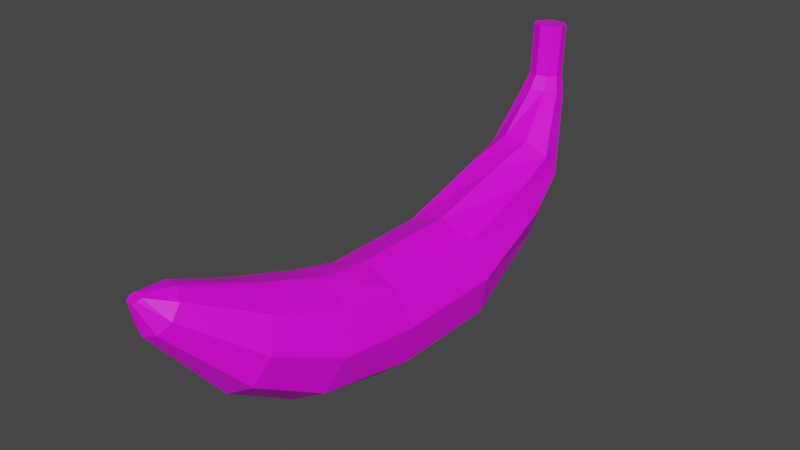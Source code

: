 # Source: banana.blend  (saved by Blender 3.1.7; exported with 4.5.12 LTS)
import bpy
from mathutils import Matrix  # noqa: F401  (used for matrix-valued properties, if any)

bpy.ops.wm.read_factory_settings(use_empty=True)
scene = bpy.context.scene
scene.name = 'Scene'

# ---- collections
col_collection = bpy.data.collections.new('Collection'); scene.collection.children.link(col_collection)

# ---- images (referenced by path relative to the original .blend; pixels are not part of the script)
import os
ASSET_DIR = os.environ.get("B2B_ASSET_DIR", "")  # directory of the original .blend (textures are referenced by path, not embedded)
HERE = os.path.dirname(os.path.abspath(__file__))  # packed textures are extracted next to this script under _unpacked/

def load_image(name, relpath, width, height, colorspace="sRGB"):
    """Load a texture the original file referenced (path relative to the .blend, or extracted next to this script)."""
    p = next((c for c in (os.path.join(HERE, relpath), os.path.join(ASSET_DIR, relpath)) if relpath and os.path.exists(c)), "")
    if p:
        img = bpy.data.images.load(p, check_existing=True)
        img.name = name
    else:  # same state as the original file: an image datablock whose file is absent (Cycles renders it pink)
        img = bpy.data.images.new(name, width, height)
        img.source = "FILE"
        img.filepath = "//" + (relpath or name)
    img.colorspace_settings.name = colorspace
    return img
img_untitled = load_image('Untitled', 'banana.png', 1024, 1024, 'sRGB')

# ---- materials (node trees are filled in below, after node groups)
mat_material_001 = bpy.data.materials.new('Material.001')
mat_material_001.use_transparent_shadow = False

# ---- material node trees
mat_material_001.use_nodes = True; mat_material_001.node_tree.nodes.clear()
_N = mat_material_001.node_tree.nodes; _L = mat_material_001.node_tree.links
n0 = _N.new('ShaderNodeBsdfPrincipled'); n0.name = 'Principled BSDF'; n0.location = (10, 300)
n0.distribution = 'GGX'
n0.subsurface_method = 'RANDOM_WALK_SKIN'
n0.inputs[3].default_value = 1.45
n0.inputs[27].default_value = (0.0, 0.0, 0.0, 1.0)
n0.inputs[28].default_value = 1.0
n1 = _N.new('ShaderNodeOutputMaterial'); n1.name = 'Material Output'; n1.location = (300, 300)
n2 = _N.new('ShaderNodeTexImage'); n2.name = 'Image Texture'; n2.location = (-280, 275)
n2.image = img_untitled
_L.new(n0.outputs[0], n1.inputs[0])
_L.new(n2.outputs[0], n0.inputs[0])
n1.is_active_output = True

# ---- world
world_world = bpy.data.worlds.new('World'); scene.world = world_world
world_world.use_nodes = True; world_world.node_tree.nodes.clear()
_N = world_world.node_tree.nodes; _L = world_world.node_tree.links
n0 = _N.new('ShaderNodeOutputWorld'); n0.name = 'World Output'; n0.location = (300, 300)
n1 = _N.new('ShaderNodeBackground'); n1.name = 'Background'; n1.location = (10, 300)
n1.inputs[0].default_value = (0.05088, 0.05088, 0.05088, 1.0)
_L.new(n1.outputs[0], n0.inputs[0])
n0.is_active_output = True
world_world.color = (0.05088, 0.05088, 0.05088)
world_world.use_sun_shadow = False
world_world.sun_shadow_jitter_overblur = 0.0

# ---- meshes
me_cylinder = bpy.data.meshes.new('Cylinder')
me_cylinder.from_pydata([(0.0, 1.0, -1.0), (0.0, 1.0, 1.0), (0.6428, 0.766, -1.0), (0.6428, 0.766, 1.0), (0.9848, 0.1736, -1.0), (0.9848, 0.1736, 1.0), (0.866, -0.5, -1.0), (0.866, -0.5, 1.0), (0.342, -0.9397, -1.0), (0.342, -0.9397, 1.0), (-0.342, -0.9397, -1.0), (-0.342, -0.9397, 1.0), (-0.866, -0.5, -1.0), (-0.866, -0.5, 1.0), (-0.9848, 0.1736, -1.0), (-0.9848, 0.1736, 1.0), (-0.6428, 0.766, -1.0), (-0.6428, 0.766, 1.0), (0.662, 0.8922, 2.131), (0.07119, 1.178, 1.939), (0.8978, 0.3137, 2.41), (0.6682, -0.2862, 2.645), (0.08069, -0.6269, 2.726), (-0.5899, -0.549, 2.616), (-1.03, -0.08885, 2.365), (-1.033, 0.5382, 2.092), (-0.5982, 1.039, 1.924), (0.4082, 1.322, 3.366), (-0.09205, 1.565, 3.204), (0.6079, 0.8323, 3.602), (0.4135, 0.3243, 3.802), (-0.08401, 0.03586, 3.871), (-0.6518, 0.1019, 3.777), (-1.024, 0.4915, 3.565), (-1.027, 1.022, 3.333), (-0.6589, 1.446, 3.191), (-0.11, 1.849, 4.508), (-0.3305, 1.959, 4.36), (-0.05713, 1.651, 4.709), (-0.1965, 1.458, 4.87), (-0.4629, 1.361, 4.916), (-0.7318, 1.404, 4.824), (-0.8772, 1.568, 4.638), (-0.8312, 1.776, 4.445), (-0.6153, 1.931, 4.336), (-0.4162, 1.972, 4.886), (-0.4658, 1.99, 4.83), (-0.4164, 1.942, 4.958), (-0.4663, 1.915, 5.011), (-0.5425, 1.904, 5.021), (-0.6093, 1.913, 4.983), (-0.6356, 1.939, 4.914), (-0.609, 1.969, 4.848), (-0.5419, 1.989, 4.814), (0.02505, 1.419, -2.565), (0.5267, 1.136, -2.657), (0.7195, 0.6077, -2.814), (0.5133, 0.08251, -2.963), (0.004524, -0.1943, -3.034), (-0.5687, -0.09322, -2.993), (-0.9383, 0.3385, -2.861), (-0.9311, 0.8988, -2.698), (-0.5507, 1.326, -2.581), (0.09502, 1.658, -3.32), (0.4395, 1.403, -3.472), (0.5119, 1.019, -3.708), (0.2784, 0.6884, -3.916), (-0.1517, 0.5643, -3.999), (-0.5773, 0.7053, -3.919), (-0.7991, 1.045, -3.713), (-0.7134, 1.425, -3.477), (-0.3603, 1.667, -3.322), (-0.1069, 2.337, -4.132), (0.04538, 2.29, -4.335), (0.02793, 2.228, -4.585), (-0.1511, 2.181, -4.765), (-0.408, 2.17, -4.791), (-0.6225, 2.2, -4.65), (-0.6942, 2.258, -4.409), (-0.5897, 2.317, -4.18), (-0.3577, 2.348, -4.07), (-0.1502, 2.579, -4.269), (-0.03589, 2.566, -4.436), (-0.0559, 2.549, -4.637), (-0.2009, 2.536, -4.778), (-0.403, 2.532, -4.793), (-0.5676, 2.539, -4.675), (-0.6178, 2.555, -4.479), (-0.5301, 2.571, -4.297), (-0.3454, 2.581, -4.214), (-0.1624, 3.491, -4.344), (-0.04803, 3.479, -4.511), (-0.06803, 3.462, -4.712), (-0.213, 3.448, -4.853), (-0.4151, 3.444, -4.868), (-0.5798, 3.452, -4.751), (-0.63, 3.468, -4.555), (-0.5422, 3.484, -4.373), (-0.3575, 3.493, -4.29)], [], [(0, 1, 3, 2), (2, 3, 5, 4), (4, 5, 7, 6), (6, 7, 9, 8), (8, 9, 11, 10), (10, 11, 13, 12), (12, 13, 15, 14), (13, 11, 23, 24), (14, 15, 17, 16), (16, 17, 1, 0), (0, 2, 55, 54), (26, 25, 34, 35), (11, 9, 22, 23), (9, 7, 21, 22), (3, 1, 19, 18), (7, 5, 20, 21), (5, 3, 18, 20), (1, 17, 26, 19), (17, 15, 25, 26), (15, 13, 24, 25), (34, 33, 42, 43), (23, 22, 31, 32), (20, 18, 27, 29), (19, 26, 35, 28), (24, 23, 32, 33), (21, 20, 29, 30), (25, 24, 33, 34), (22, 21, 30, 31), (18, 19, 28, 27), (42, 41, 50, 51), (31, 30, 39, 40), (27, 28, 37, 36), (35, 34, 43, 44), (32, 31, 40, 41), (29, 27, 36, 38), (28, 35, 44, 37), (33, 32, 41, 42), (30, 29, 38, 39), (45, 46, 53, 52, 51, 50, 49, 48, 47), (39, 38, 47, 48), (43, 42, 51, 52), (40, 39, 48, 49), (36, 37, 46, 45), (44, 43, 52, 53), (41, 40, 49, 50), (38, 36, 45, 47), (37, 44, 53, 46), (60, 61, 70, 69), (4, 6, 57, 56), (2, 4, 56, 55), (16, 0, 54, 62), (14, 16, 62, 61), (12, 14, 61, 60), (10, 12, 60, 59), (8, 10, 59, 58), (6, 8, 58, 57), (66, 67, 76, 75), (57, 58, 67, 66), (54, 55, 64, 63), (61, 62, 71, 70), (58, 59, 68, 67), (55, 56, 65, 64), (62, 54, 63, 71), (59, 60, 69, 68), (56, 57, 66, 65), (73, 74, 83, 82), (63, 64, 73, 72), (70, 71, 80, 79), (67, 68, 77, 76), (64, 65, 74, 73), (71, 63, 72, 80), (68, 69, 78, 77), (65, 66, 75, 74), (69, 70, 79, 78), (81, 82, 91, 90), (80, 72, 81, 89), (77, 78, 87, 86), (74, 75, 84, 83), (78, 79, 88, 87), (75, 76, 85, 84), (72, 73, 82, 81), (79, 80, 89, 88), (76, 77, 86, 85), (90, 91, 92, 93, 94, 95, 96, 97, 98), (88, 89, 98, 97), (85, 86, 95, 94), (82, 83, 92, 91), (89, 81, 90, 98), (86, 87, 96, 95), (83, 84, 93, 92), (87, 88, 97, 96), (84, 85, 94, 93)])
_uv = me_cylinder.uv_layers.new(name='UVMap')
_uv.uv.foreach_set('vector', [0.6639, 0.5161, 0.6615, 0.3443, 0.7096, 0.3433, 0.712, 0.5151, 0.4366, 0.3849, 0.4766, 0.5129, 0.4392, 0.5483, 0.3992, 0.4203, 0.3992, 0.4203, 0.4392, 0.5483, 0.3828, 0.5647, 0.3428, 0.4367, 0.7227, 0.5254, 0.7126, 0.3545, 0.7542, 0.3554, 0.7643, 0.5264, 0.7643, 0.5264, 0.7542, 0.3554, 0.8127, 0.3524, 0.8228, 0.5234, 0.8228, 0.5234, 0.8127, 0.3524, 0.8606, 0.3468, 0.8707, 0.5178, 0.0, 0.4228, 0.02865, 0.2732, 0.08342, 0.2903, 0.05477, 0.44, 0.8606, 0.3468, 0.8127, 0.3524, 0.8285, 0.2103, 0.8707, 0.2263, 0.05477, 0.44, 0.08342, 0.2903, 0.1375, 0.2886, 0.1089, 0.4382, 0.6054, 0.5169, 0.6029, 0.3451, 0.6615, 0.3443, 0.6639, 0.5161, 0.6639, 0.5161, 0.712, 0.5151, 0.7126, 0.6578, 0.6772, 0.6507, 0.6116, 0.2658, 0.5642, 0.2517, 0.5739, 0.1453, 0.6141, 0.1572, 0.8127, 0.3524, 0.7542, 0.3554, 0.7701, 0.2044, 0.8285, 0.2103, 0.7542, 0.3554, 0.7126, 0.3545, 0.7228, 0.2114, 0.7701, 0.2044, 0.7096, 0.3433, 0.6615, 0.3443, 0.6702, 0.2636, 0.7126, 0.2462, 0.3828, 0.5647, 0.4392, 0.5483, 0.4761, 0.6299, 0.4272, 0.6537, 0.4392, 0.5483, 0.4766, 0.5129, 0.5097, 0.5821, 0.4761, 0.6299, 0.6615, 0.3443, 0.6029, 0.3451, 0.6116, 0.2658, 0.6702, 0.2636, 0.6029, 0.3451, 0.5613, 0.3453, 0.5642, 0.2517, 0.6116, 0.2658, 0.08342, 0.2903, 0.02865, 0.2732, 0.08042, 0.1849, 0.1289, 0.2173, 0.1873, 0.1333, 0.1462, 0.1059, 0.2536, 0.04031, 0.2689, 0.05692, 0.8285, 0.2103, 0.7701, 0.2044, 0.7832, 0.1009, 0.8327, 0.1059, 0.4761, 0.6299, 0.5097, 0.5821, 0.5613, 0.6351, 0.5329, 0.6756, 0.6702, 0.2636, 0.6116, 0.2658, 0.6141, 0.1572, 0.6637, 0.1553, 0.08042, 0.1849, 0.05138, 0.1409, 0.1216, 0.06862, 0.1462, 0.1059, 0.356, 0.6756, 0.4105, 0.6975, 0.3863, 0.7607, 0.3402, 0.7422, 0.1289, 0.2173, 0.08042, 0.1849, 0.1462, 0.1059, 0.1873, 0.1333, 0.7701, 0.2044, 0.7228, 0.2114, 0.7431, 0.1068, 0.7832, 0.1009, 0.7126, 0.2462, 0.6702, 0.2636, 0.6637, 0.1553, 0.6996, 0.1406, 0.2536, 0.04031, 0.2445, 0.01783, 0.291, 0.01092, 0.2918, 0.01751, 0.2937, 0.7534, 0.3402, 0.7422, 0.3371, 0.8611, 0.3152, 0.8707, 0.6996, 0.1406, 0.6637, 0.1553, 0.6514, 0.0565, 0.667, 0.04348, 0.6141, 0.1572, 0.5739, 0.1453, 0.6056, 0.04979, 0.6271, 0.05899, 0.8327, 0.1059, 0.7832, 0.1009, 0.8199, 0.0, 0.8436, 0.006321, 0.3863, 0.7607, 0.4105, 0.8002, 0.3756, 0.8764, 0.361, 0.8633, 0.6637, 0.1553, 0.6141, 0.1572, 0.6271, 0.05899, 0.6514, 0.0565, 0.1462, 0.1059, 0.1216, 0.06862, 0.2445, 0.01783, 0.2536, 0.04031, 0.3402, 0.7422, 0.3863, 0.7607, 0.361, 0.8633, 0.3371, 0.8611, 0.6439, 0.01142, 0.6403, 0.01638, 0.6339, 0.01779, 0.6279, 0.015, 0.6249, 0.009313, 0.6264, 0.003388, 0.6317, 0.0, 0.6383, 0.0007329, 0.6431, 0.005244, 0.3371, 0.8611, 0.361, 0.8633, 0.3496, 0.9051, 0.3436, 0.9069, 0.2689, 0.05692, 0.2536, 0.04031, 0.2918, 0.01751, 0.2937, 0.02205, 0.3152, 0.8707, 0.3371, 0.8611, 0.3436, 0.9069, 0.3384, 0.9107, 0.667, 0.04348, 0.6514, 0.0565, 0.6403, 0.01638, 0.6439, 0.01142, 0.6271, 0.05899, 0.6056, 0.04979, 0.6279, 0.015, 0.6339, 0.01779, 0.2445, 0.01783, 0.2458, 0.0, 0.2916, 0.005346, 0.291, 0.01092, 0.361, 0.8633, 0.3756, 0.8764, 0.3535, 0.9061, 0.3496, 0.9051, 0.6514, 0.0565, 0.6271, 0.05899, 0.6339, 0.01779, 0.6403, 0.01638, 0.04252, 0.5806, 0.09182, 0.5787, 0.1276, 0.6387, 0.0913, 0.6524, 0.3992, 0.4203, 0.3428, 0.4367, 0.3398, 0.2754, 0.3899, 0.2775, 0.4366, 0.3849, 0.3992, 0.4203, 0.3899, 0.2775, 0.4294, 0.2613, 0.6054, 0.5169, 0.6639, 0.5161, 0.6772, 0.6507, 0.6274, 0.6528, 0.05477, 0.44, 0.1089, 0.4382, 0.1343, 0.5636, 0.09182, 0.5787, 0.0, 0.4228, 0.05477, 0.44, 0.09182, 0.5787, 0.04252, 0.5806, 0.9497, 0.0, 1.0, 0.02125, 0.9582, 0.1608, 0.9117, 0.1429, 0.7643, 0.5264, 0.8228, 0.5234, 0.8583, 0.6864, 0.8088, 0.6931, 0.3428, 0.4367, 0.2937, 0.4264, 0.3025, 0.256, 0.3398, 0.2754, 0.3621, 0.1836, 0.3388, 0.1621, 0.4426, 0.0469, 0.451, 0.06028, 0.3398, 0.2754, 0.3025, 0.256, 0.3388, 0.1621, 0.3621, 0.1836, 0.6772, 0.6507, 0.7126, 0.6578, 0.7123, 0.7281, 0.6893, 0.7155, 0.5864, 0.6632, 0.6274, 0.6528, 0.6517, 0.7163, 0.6172, 0.73, 0.8713, 0.1486, 0.9117, 0.1429, 0.9057, 0.2401, 0.8707, 0.2418, 0.4294, 0.2613, 0.3899, 0.2775, 0.3988, 0.1971, 0.4317, 0.1963, 0.6274, 0.6528, 0.6772, 0.6507, 0.6893, 0.7155, 0.6517, 0.7163, 0.9117, 0.1429, 0.9582, 0.1608, 0.9428, 0.2511, 0.9057, 0.2401, 0.3899, 0.2775, 0.3398, 0.2754, 0.3621, 0.1836, 0.3988, 0.1971, 0.4737, 0.09351, 0.4633, 0.07869, 0.4853, 0.06098, 0.4912, 0.07423, 0.4467, 0.6983, 0.4783, 0.6756, 0.4767, 0.7637, 0.4582, 0.7665, 0.1276, 0.6387, 0.1548, 0.6183, 0.201, 0.687, 0.1937, 0.7034, 0.8707, 0.2418, 0.9057, 0.2401, 0.9406, 0.3779, 0.9203, 0.386, 0.4317, 0.1963, 0.3988, 0.1971, 0.4633, 0.07869, 0.4737, 0.09351, 0.4105, 0.7025, 0.4467, 0.6983, 0.4582, 0.7665, 0.4363, 0.7686, 0.9057, 0.2401, 0.9428, 0.2511, 0.9581, 0.3702, 0.9406, 0.3779, 0.3988, 0.1971, 0.3621, 0.1836, 0.451, 0.06028, 0.4633, 0.07869, 0.0913, 0.6524, 0.1276, 0.6387, 0.1937, 0.7034, 0.1842, 0.7234, 0.4598, 0.7889, 0.4742, 0.7888, 0.4783, 0.8672, 0.4639, 0.8672, 0.4363, 0.7686, 0.4582, 0.7665, 0.4598, 0.7889, 0.4425, 0.7899, 0.9406, 0.3779, 0.9581, 0.3702, 0.9632, 0.3959, 0.9509, 0.4043, 0.4633, 0.07869, 0.451, 0.06028, 0.4774, 0.04557, 0.4853, 0.06098, 0.1842, 0.7234, 0.1937, 0.7034, 0.2142, 0.7147, 0.209, 0.7313, 0.451, 0.06028, 0.4426, 0.0469, 0.4712, 0.03522, 0.4774, 0.04557, 0.4582, 0.7665, 0.4767, 0.7637, 0.4742, 0.7888, 0.4598, 0.7889, 0.1937, 0.7034, 0.201, 0.687, 0.2186, 0.7017, 0.2142, 0.7147, 0.9203, 0.386, 0.9406, 0.3779, 0.9509, 0.4043, 0.9355, 0.4121, 0.5271, 0.6907, 0.5271, 0.7077, 0.516, 0.7211, 0.4991, 0.7246, 0.4842, 0.7166, 0.4783, 0.7009, 0.4842, 0.6847, 0.4991, 0.6756, 0.516, 0.678, 0.2142, 0.7147, 0.2186, 0.7017, 0.2937, 0.725, 0.2893, 0.738, 0.9355, 0.4121, 0.9509, 0.4043, 0.9877, 0.4726, 0.9723, 0.4804, 0.4912, 0.07423, 0.4853, 0.06098, 0.5554, 0.02576, 0.5613, 0.03902, 0.4425, 0.7899, 0.4598, 0.7889, 0.4639, 0.8672, 0.4466, 0.8683, 0.9509, 0.4043, 0.9632, 0.3959, 1.0, 0.4642, 0.9877, 0.4726, 0.4853, 0.06098, 0.4774, 0.04557, 0.5476, 0.01035, 0.5554, 0.02576, 0.209, 0.7313, 0.2142, 0.7147, 0.2893, 0.738, 0.2841, 0.7546, 0.4774, 0.04557, 0.4712, 0.03522, 0.5414, 0.0, 0.5476, 0.01035])
me_cylinder.materials.append(mat_material_001)
me_cylinder.use_remesh_fix_poles = True
me_cylinder.use_remesh_preserve_attributes = False
me_cylinder.update()

# ---- objects
ob_cylinder = bpy.data.objects.new('Cylinder', me_cylinder)

# ---- transforms, parenting, visibility, modifiers, constraints
ob_cylinder.location = (0.0, 0.0, 0.0)
ob_cylinder.rotation_euler = (1.571, -0.0, 0.0)

# ---- collection membership
col_collection.objects.link(ob_cylinder)

# ---- scene / render settings (as saved in the file)
scene.frame_start = 1; scene.frame_end = 250; scene.frame_set(1)
scene.render.engine = 'BLENDER_EEVEE_NEXT'
scene.cycles.sampling_pattern = 'TABULATED_SOBOL'
scene.cycles.use_light_tree = False
scene.view_settings.view_transform = 'Filmic'
bpy.context.view_layer.update()

# ---- added for rendering (the .blend has no active camera and no usable light): camera, sun
cam_auto = bpy.data.cameras.new('AutoCamera')
cam_auto.lens = 50.0
cam_auto.sensor_width = 36.0
cam_auto.clip_end = 1000.0
ob_auto_camera = bpy.data.objects.new('AutoCamera', cam_auto)
scene.collection.objects.link(ob_auto_camera)
ob_auto_camera.location = (10.1755, -12.3158, 9.43647)
ob_auto_camera.rotation_euler = (1.09748, -7.21219e-08, 0.694738)
scene.camera = ob_auto_camera
light_auto_sun = bpy.data.lights.new('AutoSun', 'SUN')
light_auto_sun.energy = 3.0
light_auto_sun.angle = 0.0523599
ob_auto_sun = bpy.data.objects.new('AutoSun', light_auto_sun)
scene.collection.objects.link(ob_auto_sun)
ob_auto_sun.rotation_euler = (0.872665, 0.174533, 0.523599)
bpy.context.view_layer.update()
